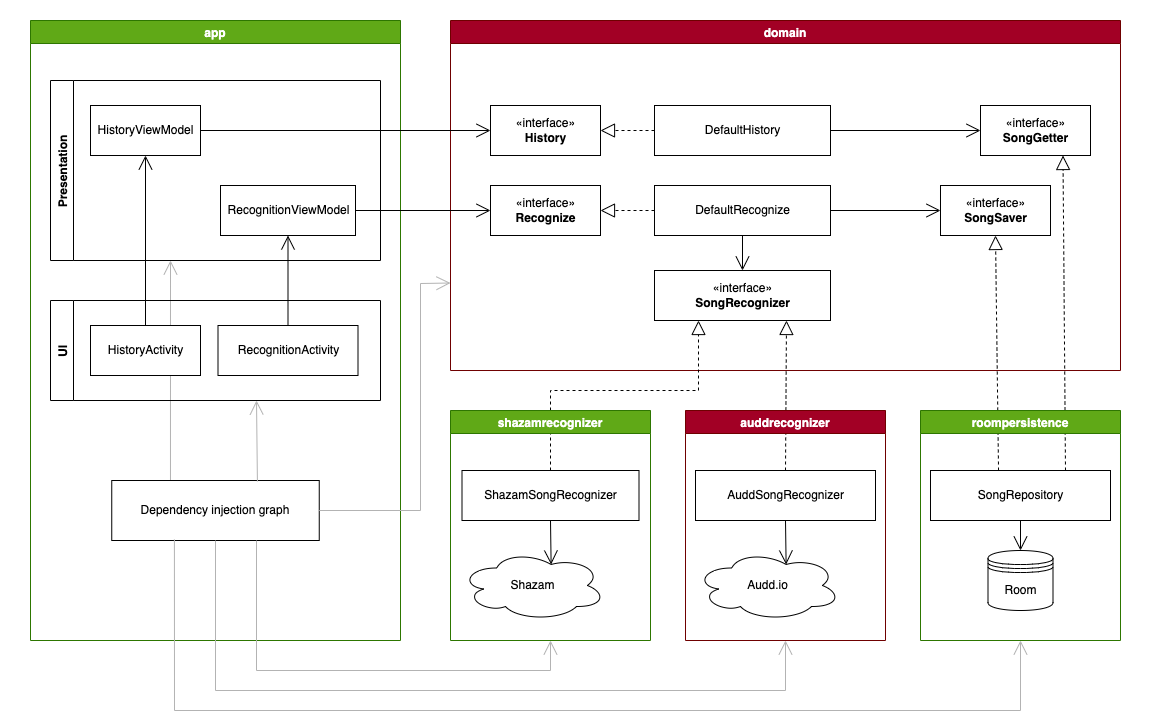

The diagram above was exported from draw.io. Its source (the exported page's mxGraphModel, read from the mxfile embedded in the PNG):
<mxGraphModel dx="1298" dy="777" grid="1" gridSize="10" guides="1" tooltips="1" connect="1" arrows="1" fold="1" page="1" pageScale="1" pageWidth="827" pageHeight="1169" math="0" shadow="0">
  <root>
    <mxCell id="0" />
    <mxCell id="1" parent="0" />
    <mxCell id="k36UGKNdzYM5FHWE6WkF-8" value="" style="endArrow=open;endFill=1;endSize=12;html=1;rounded=0;exitX=0.283;exitY=0.017;exitDx=0;exitDy=0;strokeColor=#B3B3B3;exitPerimeter=0;" edge="1" parent="1" source="k36UGKNdzYM5FHWE6WkF-4">
      <mxGeometry width="160" relative="1" as="geometry">
        <mxPoint x="266.25" y="510" as="sourcePoint" />
        <mxPoint x="170" y="280" as="targetPoint" />
      </mxGeometry>
    </mxCell>
    <mxCell id="C_1jR6nZ14q1la4936EB-1" value="domain" style="swimlane;fillColor=#a20025;strokeColor=#6F0000;fontColor=#ffffff;" parent="1" vertex="1">
      <mxGeometry x="450" y="40" width="670" height="350" as="geometry" />
    </mxCell>
    <mxCell id="C_1jR6nZ14q1la4936EB-2" value="«interface»&lt;br&gt;&lt;b&gt;History&lt;br&gt;&lt;/b&gt;" style="html=1;" parent="C_1jR6nZ14q1la4936EB-1" vertex="1">
      <mxGeometry x="40" y="85" width="110" height="50" as="geometry" />
    </mxCell>
    <mxCell id="C_1jR6nZ14q1la4936EB-3" value="«interface»&lt;br&gt;&lt;b&gt;Recognize&lt;/b&gt;" style="html=1;" parent="C_1jR6nZ14q1la4936EB-1" vertex="1">
      <mxGeometry x="40" y="165" width="110" height="50" as="geometry" />
    </mxCell>
    <mxCell id="C_1jR6nZ14q1la4936EB-4" value="DefaultHistory" style="html=1;" parent="C_1jR6nZ14q1la4936EB-1" vertex="1">
      <mxGeometry x="204" y="85" width="176" height="50" as="geometry" />
    </mxCell>
    <mxCell id="C_1jR6nZ14q1la4936EB-5" value="DefaultRecognize" style="html=1;" parent="C_1jR6nZ14q1la4936EB-1" vertex="1">
      <mxGeometry x="204" y="165" width="176" height="50" as="geometry" />
    </mxCell>
    <mxCell id="C_1jR6nZ14q1la4936EB-6" value="" style="endArrow=block;dashed=1;endFill=0;endSize=12;html=1;rounded=0;exitX=0;exitY=0.5;exitDx=0;exitDy=0;entryX=1;entryY=0.5;entryDx=0;entryDy=0;" parent="C_1jR6nZ14q1la4936EB-1" source="C_1jR6nZ14q1la4936EB-4" target="C_1jR6nZ14q1la4936EB-2" edge="1">
      <mxGeometry width="160" relative="1" as="geometry">
        <mxPoint x="60" y="290" as="sourcePoint" />
        <mxPoint x="220" y="290" as="targetPoint" />
      </mxGeometry>
    </mxCell>
    <mxCell id="C_1jR6nZ14q1la4936EB-7" value="" style="endArrow=block;dashed=1;endFill=0;endSize=12;html=1;rounded=0;exitX=0;exitY=0.5;exitDx=0;exitDy=0;entryX=1;entryY=0.5;entryDx=0;entryDy=0;" parent="C_1jR6nZ14q1la4936EB-1" source="C_1jR6nZ14q1la4936EB-5" target="C_1jR6nZ14q1la4936EB-3" edge="1">
      <mxGeometry width="160" relative="1" as="geometry">
        <mxPoint x="60" y="290" as="sourcePoint" />
        <mxPoint x="220" y="290" as="targetPoint" />
      </mxGeometry>
    </mxCell>
    <mxCell id="C_1jR6nZ14q1la4936EB-8" value="«interface»&lt;br&gt;&lt;b&gt;SongGetter&lt;br&gt;&lt;/b&gt;" style="html=1;" parent="C_1jR6nZ14q1la4936EB-1" vertex="1">
      <mxGeometry x="530" y="85" width="110" height="50" as="geometry" />
    </mxCell>
    <mxCell id="C_1jR6nZ14q1la4936EB-9" value="«interface»&lt;br&gt;&lt;b&gt;SongSaver&lt;/b&gt;" style="html=1;" parent="C_1jR6nZ14q1la4936EB-1" vertex="1">
      <mxGeometry x="490" y="165" width="110" height="50" as="geometry" />
    </mxCell>
    <mxCell id="C_1jR6nZ14q1la4936EB-10" value="«interface»&lt;br&gt;&lt;b&gt;SongRecognizer&lt;/b&gt;" style="html=1;" parent="C_1jR6nZ14q1la4936EB-1" vertex="1">
      <mxGeometry x="204" y="250" width="176" height="50" as="geometry" />
    </mxCell>
    <mxCell id="C_1jR6nZ14q1la4936EB-11" value="" style="endArrow=open;endFill=1;endSize=12;html=1;rounded=0;exitX=1;exitY=0.5;exitDx=0;exitDy=0;entryX=0;entryY=0.5;entryDx=0;entryDy=0;" parent="C_1jR6nZ14q1la4936EB-1" source="C_1jR6nZ14q1la4936EB-5" target="C_1jR6nZ14q1la4936EB-9" edge="1">
      <mxGeometry width="160" relative="1" as="geometry">
        <mxPoint x="150" y="240" as="sourcePoint" />
        <mxPoint x="310" y="240" as="targetPoint" />
      </mxGeometry>
    </mxCell>
    <mxCell id="C_1jR6nZ14q1la4936EB-12" value="" style="endArrow=open;endFill=1;endSize=12;html=1;rounded=0;exitX=1;exitY=0.5;exitDx=0;exitDy=0;entryX=0;entryY=0.5;entryDx=0;entryDy=0;" parent="C_1jR6nZ14q1la4936EB-1" source="C_1jR6nZ14q1la4936EB-4" target="C_1jR6nZ14q1la4936EB-8" edge="1">
      <mxGeometry width="160" relative="1" as="geometry">
        <mxPoint x="320" y="140" as="sourcePoint" />
        <mxPoint x="415.9999999999998" y="140" as="targetPoint" />
      </mxGeometry>
    </mxCell>
    <mxCell id="C_1jR6nZ14q1la4936EB-60" value="" style="endArrow=open;endFill=1;endSize=12;html=1;rounded=0;fontColor=#000000;strokeColor=#000000;entryX=0.5;entryY=0;entryDx=0;entryDy=0;exitX=0.5;exitY=1;exitDx=0;exitDy=0;" parent="C_1jR6nZ14q1la4936EB-1" source="C_1jR6nZ14q1la4936EB-5" target="C_1jR6nZ14q1la4936EB-10" edge="1">
      <mxGeometry width="160" relative="1" as="geometry">
        <mxPoint x="50" y="320" as="sourcePoint" />
        <mxPoint x="210" y="320" as="targetPoint" />
      </mxGeometry>
    </mxCell>
    <mxCell id="C_1jR6nZ14q1la4936EB-14" value="" style="endArrow=block;dashed=1;endFill=0;endSize=12;html=1;rounded=0;entryX=0.5;entryY=1;entryDx=0;entryDy=0;exitX=0.378;exitY=0;exitDx=0;exitDy=0;exitPerimeter=0;" parent="1" source="C_1jR6nZ14q1la4936EB-18" target="C_1jR6nZ14q1la4936EB-9" edge="1">
      <mxGeometry width="160" relative="1" as="geometry">
        <mxPoint x="890" y="450" as="sourcePoint" />
        <mxPoint x="760" y="400" as="targetPoint" />
      </mxGeometry>
    </mxCell>
    <mxCell id="C_1jR6nZ14q1la4936EB-15" value="" style="endArrow=block;dashed=1;endFill=0;endSize=12;html=1;rounded=0;entryX=0.75;entryY=1;entryDx=0;entryDy=0;exitX=0.75;exitY=0;exitDx=0;exitDy=0;" parent="1" source="C_1jR6nZ14q1la4936EB-18" target="C_1jR6nZ14q1la4936EB-8" edge="1">
      <mxGeometry width="160" relative="1" as="geometry">
        <mxPoint x="600" y="400" as="sourcePoint" />
        <mxPoint x="760" y="400" as="targetPoint" />
      </mxGeometry>
    </mxCell>
    <mxCell id="C_1jR6nZ14q1la4936EB-17" value="roompersistence" style="swimlane;fillColor=#60a917;strokeColor=#2D7600;fontColor=#ffffff;" parent="1" vertex="1">
      <mxGeometry x="920" y="430" width="200" height="230" as="geometry" />
    </mxCell>
    <mxCell id="C_1jR6nZ14q1la4936EB-18" value="SongRepository" style="html=1;" parent="C_1jR6nZ14q1la4936EB-17" vertex="1">
      <mxGeometry x="10" y="60" width="180" height="50" as="geometry" />
    </mxCell>
    <mxCell id="C_1jR6nZ14q1la4936EB-25" value="Room" style="shape=datastore;whiteSpace=wrap;html=1;" parent="C_1jR6nZ14q1la4936EB-17" vertex="1">
      <mxGeometry x="67.5" y="140" width="65" height="60" as="geometry" />
    </mxCell>
    <mxCell id="C_1jR6nZ14q1la4936EB-28" value="" style="endArrow=open;endFill=1;endSize=12;html=1;rounded=0;entryX=0.5;entryY=0;entryDx=0;entryDy=0;" parent="C_1jR6nZ14q1la4936EB-17" source="C_1jR6nZ14q1la4936EB-18" target="C_1jR6nZ14q1la4936EB-25" edge="1">
      <mxGeometry width="160" relative="1" as="geometry">
        <mxPoint x="-210" y="-60" as="sourcePoint" />
        <mxPoint x="-50" y="-60" as="targetPoint" />
      </mxGeometry>
    </mxCell>
    <mxCell id="C_1jR6nZ14q1la4936EB-30" value="app" style="swimlane;startSize=23;gradientDirection=north;fillColor=#60a917;strokeColor=#2D7600;fontColor=#ffffff;" parent="1" vertex="1">
      <mxGeometry x="30" y="40" width="370" height="620" as="geometry" />
    </mxCell>
    <mxCell id="k36UGKNdzYM5FHWE6WkF-2" value="Presentation" style="swimlane;horizontal=0;fillColor=#FFFFFF;swimlaneFillColor=none;" vertex="1" parent="C_1jR6nZ14q1la4936EB-30">
      <mxGeometry x="20" y="60" width="330" height="180" as="geometry" />
    </mxCell>
    <mxCell id="C_1jR6nZ14q1la4936EB-62" value="HistoryViewModel" style="html=1;fontColor=#000000;strokeColor=#000000;fillColor=default;gradientColor=none;gradientDirection=north;" parent="k36UGKNdzYM5FHWE6WkF-2" vertex="1">
      <mxGeometry x="40" y="25" width="110" height="50" as="geometry" />
    </mxCell>
    <mxCell id="C_1jR6nZ14q1la4936EB-63" value="RecognitionViewModel" style="html=1;fontColor=#000000;strokeColor=#000000;fillColor=default;gradientColor=none;gradientDirection=north;" parent="k36UGKNdzYM5FHWE6WkF-2" vertex="1">
      <mxGeometry x="170" y="105" width="135" height="50" as="geometry" />
    </mxCell>
    <mxCell id="k36UGKNdzYM5FHWE6WkF-4" value="Dependency injection graph" style="rounded=0;whiteSpace=wrap;html=1;fillColor=#FFFFFF;" vertex="1" parent="C_1jR6nZ14q1la4936EB-30">
      <mxGeometry x="81.25" y="460" width="207.5" height="60" as="geometry" />
    </mxCell>
    <mxCell id="k36UGKNdzYM5FHWE6WkF-3" value="UI" style="swimlane;horizontal=0;fillColor=#FFFFFF;swimlaneFillColor=none;labelBackgroundColor=none;gradientColor=none;" vertex="1" parent="C_1jR6nZ14q1la4936EB-30">
      <mxGeometry x="20" y="280" width="330" height="100" as="geometry" />
    </mxCell>
    <mxCell id="C_1jR6nZ14q1la4936EB-67" value="RecognitionActivity" style="html=1;fontColor=#000000;strokeColor=#000000;fillColor=default;gradientColor=none;gradientDirection=north;" parent="k36UGKNdzYM5FHWE6WkF-3" vertex="1">
      <mxGeometry x="167.5" y="25" width="140" height="50" as="geometry" />
    </mxCell>
    <mxCell id="C_1jR6nZ14q1la4936EB-65" value="HistoryActivity" style="html=1;fontColor=#000000;strokeColor=#000000;fillColor=default;gradientColor=none;gradientDirection=north;" parent="k36UGKNdzYM5FHWE6WkF-3" vertex="1">
      <mxGeometry x="40" y="25" width="110" height="50" as="geometry" />
    </mxCell>
    <mxCell id="C_1jR6nZ14q1la4936EB-66" value="" style="endArrow=open;endFill=1;endSize=12;html=1;rounded=0;fontColor=#000000;strokeColor=#000000;entryX=0.5;entryY=1;entryDx=0;entryDy=0;exitX=0.5;exitY=0;exitDx=0;exitDy=0;" parent="C_1jR6nZ14q1la4936EB-30" source="C_1jR6nZ14q1la4936EB-65" target="C_1jR6nZ14q1la4936EB-62" edge="1">
      <mxGeometry width="160" relative="1" as="geometry">
        <mxPoint x="430" y="320" as="sourcePoint" />
        <mxPoint x="590" y="320" as="targetPoint" />
      </mxGeometry>
    </mxCell>
    <mxCell id="C_1jR6nZ14q1la4936EB-69" value="" style="endArrow=open;endFill=1;endSize=12;html=1;rounded=0;fontColor=#000000;strokeColor=#000000;entryX=0.5;entryY=1;entryDx=0;entryDy=0;" parent="C_1jR6nZ14q1la4936EB-30" source="C_1jR6nZ14q1la4936EB-67" target="C_1jR6nZ14q1la4936EB-63" edge="1">
      <mxGeometry width="160" relative="1" as="geometry">
        <mxPoint x="430" y="320" as="sourcePoint" />
        <mxPoint x="590" y="320" as="targetPoint" />
      </mxGeometry>
    </mxCell>
    <mxCell id="C_1jR6nZ14q1la4936EB-53" value="" style="endArrow=block;dashed=1;endFill=0;endSize=12;html=1;rounded=0;fontColor=#000000;strokeColor=#000000;entryX=0.25;entryY=1;entryDx=0;entryDy=0;exitX=0.5;exitY=0;exitDx=0;exitDy=0;" parent="1" source="C_1jR6nZ14q1la4936EB-50" target="C_1jR6nZ14q1la4936EB-10" edge="1">
      <mxGeometry width="160" relative="1" as="geometry">
        <mxPoint x="500" y="390" as="sourcePoint" />
        <mxPoint x="660" y="390" as="targetPoint" />
        <Array as="points">
          <mxPoint x="550" y="410" />
          <mxPoint x="698" y="410" />
        </Array>
      </mxGeometry>
    </mxCell>
    <mxCell id="C_1jR6nZ14q1la4936EB-48" value="shazamrecognizer" style="swimlane;strokeColor=#2D7600;fillColor=#60a917;gradientDirection=north;fontColor=#ffffff;" parent="1" vertex="1">
      <mxGeometry x="450" y="430" width="200" height="230" as="geometry" />
    </mxCell>
    <mxCell id="C_1jR6nZ14q1la4936EB-50" value="ShazamSongRecognizer" style="rounded=0;whiteSpace=wrap;html=1;fontColor=#000000;strokeColor=#000000;fillColor=default;gradientColor=none;gradientDirection=north;" parent="C_1jR6nZ14q1la4936EB-48" vertex="1">
      <mxGeometry x="11.5" y="60" width="177" height="50" as="geometry" />
    </mxCell>
    <mxCell id="C_1jR6nZ14q1la4936EB-51" value="Shazam" style="ellipse;shape=cloud;whiteSpace=wrap;html=1;" parent="C_1jR6nZ14q1la4936EB-48" vertex="1">
      <mxGeometry x="10" y="140" width="145" height="70" as="geometry" />
    </mxCell>
    <mxCell id="C_1jR6nZ14q1la4936EB-52" value="" style="endArrow=open;endFill=1;endSize=12;html=1;rounded=0;fontColor=#000000;strokeColor=#000000;entryX=0.625;entryY=0.2;entryDx=0;entryDy=0;entryPerimeter=0;exitX=0.5;exitY=1;exitDx=0;exitDy=0;" parent="C_1jR6nZ14q1la4936EB-48" source="C_1jR6nZ14q1la4936EB-50" target="C_1jR6nZ14q1la4936EB-51" edge="1">
      <mxGeometry width="160" relative="1" as="geometry">
        <mxPoint x="60" y="-40" as="sourcePoint" />
        <mxPoint x="220" y="-40" as="targetPoint" />
      </mxGeometry>
    </mxCell>
    <mxCell id="C_1jR6nZ14q1la4936EB-61" value="" style="endArrow=block;dashed=1;endFill=0;endSize=12;html=1;rounded=0;fontColor=#000000;strokeColor=#000000;entryX=0.75;entryY=1;entryDx=0;entryDy=0;exitX=0.5;exitY=0;exitDx=0;exitDy=0;" parent="1" source="C_1jR6nZ14q1la4936EB-22" target="C_1jR6nZ14q1la4936EB-10" edge="1">
      <mxGeometry width="160" relative="1" as="geometry">
        <mxPoint x="500" y="360" as="sourcePoint" />
        <mxPoint x="660" y="360" as="targetPoint" />
      </mxGeometry>
    </mxCell>
    <mxCell id="C_1jR6nZ14q1la4936EB-21" value="auddrecognizer" style="swimlane;flipH=0;fillColor=#a20025;strokeColor=#6F0000;fontColor=#ffffff;" parent="1" vertex="1">
      <mxGeometry x="685" y="430" width="200" height="230" as="geometry" />
    </mxCell>
    <mxCell id="C_1jR6nZ14q1la4936EB-22" value="AuddSongRecognizer" style="html=1;" parent="C_1jR6nZ14q1la4936EB-21" vertex="1">
      <mxGeometry x="10" y="60" width="180" height="50" as="geometry" />
    </mxCell>
    <mxCell id="C_1jR6nZ14q1la4936EB-24" value="" style="endArrow=open;endFill=1;endSize=12;html=1;rounded=0;exitX=0.5;exitY=1;exitDx=0;exitDy=0;entryX=0.625;entryY=0.2;entryDx=0;entryDy=0;entryPerimeter=0;" parent="C_1jR6nZ14q1la4936EB-21" source="C_1jR6nZ14q1la4936EB-22" target="C_1jR6nZ14q1la4936EB-29" edge="1">
      <mxGeometry width="160" relative="1" as="geometry">
        <mxPoint x="-10" y="10" as="sourcePoint" />
        <mxPoint x="100" y="150" as="targetPoint" />
      </mxGeometry>
    </mxCell>
    <mxCell id="C_1jR6nZ14q1la4936EB-29" value="Audd.io" style="ellipse;shape=cloud;whiteSpace=wrap;html=1;" parent="C_1jR6nZ14q1la4936EB-21" vertex="1">
      <mxGeometry x="10" y="140" width="145" height="70" as="geometry" />
    </mxCell>
    <mxCell id="C_1jR6nZ14q1la4936EB-68" value="" style="endArrow=open;endFill=1;endSize=12;html=1;rounded=0;fontColor=#000000;strokeColor=#000000;exitX=1;exitY=0.5;exitDx=0;exitDy=0;entryX=0;entryY=0.5;entryDx=0;entryDy=0;" parent="1" source="C_1jR6nZ14q1la4936EB-63" target="C_1jR6nZ14q1la4936EB-3" edge="1">
      <mxGeometry width="160" relative="1" as="geometry">
        <mxPoint x="500" y="360" as="sourcePoint" />
        <mxPoint x="660" y="360" as="targetPoint" />
      </mxGeometry>
    </mxCell>
    <mxCell id="k36UGKNdzYM5FHWE6WkF-7" value="" style="endArrow=open;endFill=1;endSize=12;html=1;rounded=0;exitX=0.702;exitY=0.017;exitDx=0;exitDy=0;strokeColor=#B3B3B3;exitPerimeter=0;" edge="1" parent="1" source="k36UGKNdzYM5FHWE6WkF-4">
      <mxGeometry width="160" relative="1" as="geometry">
        <mxPoint x="510" y="400" as="sourcePoint" />
        <mxPoint x="256" y="420" as="targetPoint" />
      </mxGeometry>
    </mxCell>
    <mxCell id="C_1jR6nZ14q1la4936EB-33" value="" style="endArrow=open;endFill=1;endSize=12;html=1;rounded=0;entryX=0;entryY=0.5;entryDx=0;entryDy=0;exitX=1;exitY=0.5;exitDx=0;exitDy=0;" parent="1" source="C_1jR6nZ14q1la4936EB-62" target="C_1jR6nZ14q1la4936EB-2" edge="1">
      <mxGeometry width="160" relative="1" as="geometry">
        <mxPoint x="220" y="150" as="sourcePoint" />
        <mxPoint x="790" y="350" as="targetPoint" />
      </mxGeometry>
    </mxCell>
    <mxCell id="k36UGKNdzYM5FHWE6WkF-9" value="" style="endArrow=open;endFill=1;endSize=12;html=1;rounded=0;entryX=0.5;entryY=1;entryDx=0;entryDy=0;strokeColor=#B3B3B3;" edge="1" parent="1" target="C_1jR6nZ14q1la4936EB-48">
      <mxGeometry width="160" relative="1" as="geometry">
        <mxPoint x="256" y="560" as="sourcePoint" />
        <mxPoint x="670" y="400" as="targetPoint" />
        <Array as="points">
          <mxPoint x="256" y="690" />
          <mxPoint x="550" y="690" />
        </Array>
      </mxGeometry>
    </mxCell>
    <mxCell id="k36UGKNdzYM5FHWE6WkF-10" value="" style="endArrow=open;endFill=1;endSize=12;html=1;rounded=0;exitX=1;exitY=0.5;exitDx=0;exitDy=0;entryX=0;entryY=0.75;entryDx=0;entryDy=0;strokeColor=#B3B3B3;" edge="1" parent="1" source="k36UGKNdzYM5FHWE6WkF-4" target="C_1jR6nZ14q1la4936EB-1">
      <mxGeometry width="160" relative="1" as="geometry">
        <mxPoint x="510" y="400" as="sourcePoint" />
        <mxPoint x="670" y="400" as="targetPoint" />
        <Array as="points">
          <mxPoint x="420" y="530" />
          <mxPoint x="420" y="303" />
        </Array>
      </mxGeometry>
    </mxCell>
    <mxCell id="k36UGKNdzYM5FHWE6WkF-11" value="" style="endArrow=open;endFill=1;endSize=12;html=1;rounded=0;exitX=0.5;exitY=1;exitDx=0;exitDy=0;entryX=0.5;entryY=1;entryDx=0;entryDy=0;strokeColor=#B3B3B3;" edge="1" parent="1" source="k36UGKNdzYM5FHWE6WkF-4" target="C_1jR6nZ14q1la4936EB-21">
      <mxGeometry width="160" relative="1" as="geometry">
        <mxPoint x="510" y="370" as="sourcePoint" />
        <mxPoint x="670" y="370" as="targetPoint" />
        <Array as="points">
          <mxPoint x="215" y="710" />
          <mxPoint x="785" y="710" />
        </Array>
      </mxGeometry>
    </mxCell>
    <mxCell id="k36UGKNdzYM5FHWE6WkF-12" value="" style="endArrow=open;endFill=1;endSize=12;html=1;rounded=0;exitX=0.302;exitY=0.983;exitDx=0;exitDy=0;entryX=0.5;entryY=1;entryDx=0;entryDy=0;strokeColor=#B3B3B3;exitPerimeter=0;" edge="1" parent="1" source="k36UGKNdzYM5FHWE6WkF-4" target="C_1jR6nZ14q1la4936EB-17">
      <mxGeometry width="160" relative="1" as="geometry">
        <mxPoint x="510" y="400" as="sourcePoint" />
        <mxPoint x="670" y="400" as="targetPoint" />
        <Array as="points">
          <mxPoint x="174" y="730" />
          <mxPoint x="1020" y="730" />
        </Array>
      </mxGeometry>
    </mxCell>
    <mxCell id="k36UGKNdzYM5FHWE6WkF-13" value="" style="html=1;labelBackgroundColor=none;fillColor=none;gradientColor=none;strokeColor=none;" vertex="1" parent="1">
      <mxGeometry x="1130" y="20" width="19" height="10" as="geometry" />
    </mxCell>
    <mxCell id="k36UGKNdzYM5FHWE6WkF-14" value="" style="html=1;labelBackgroundColor=none;fillColor=none;gradientColor=none;strokeColor=none;" vertex="1" parent="1">
      <mxGeometry y="20" width="19" height="10" as="geometry" />
    </mxCell>
  </root>
</mxGraphModel>